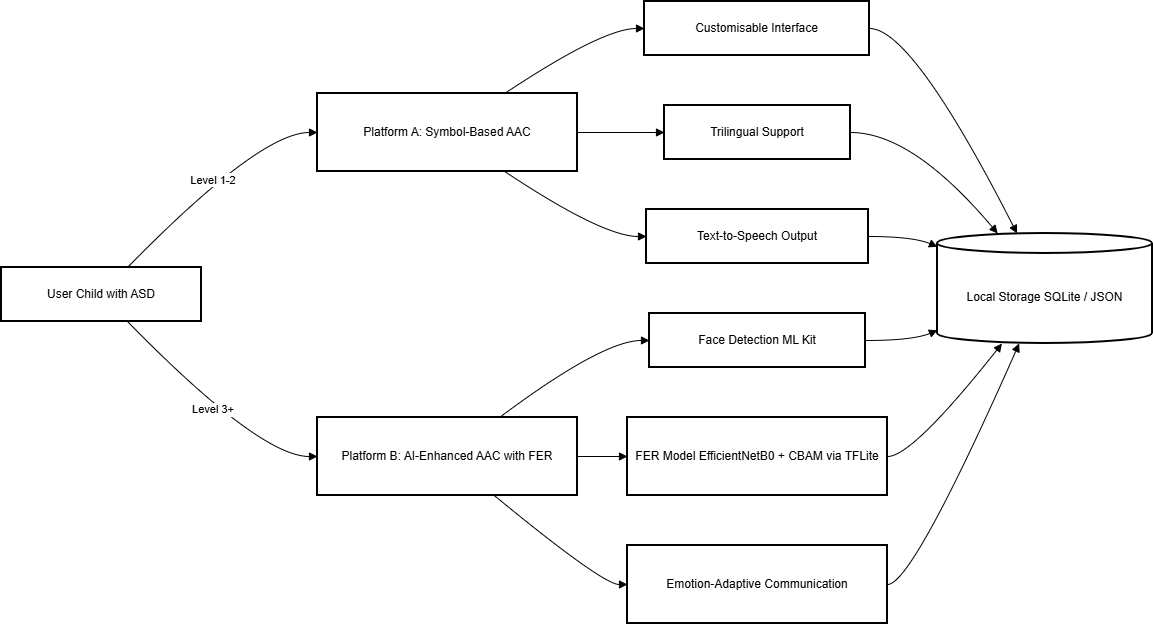

The diagram above was exported from draw.io. Its source (the exported page's mxGraphModel, read from the mxfile embedded in the PNG):
<mxGraphModel dx="1426" dy="841" grid="1" gridSize="10" guides="1" tooltips="1" connect="1" arrows="1" fold="1" page="1" pageScale="1" pageWidth="850" pageHeight="1100" math="0" shadow="0">
  <root>
    <mxCell id="0" />
    <mxCell id="1" parent="0" />
    <mxCell id="iGyK0o9CqeG4aCZI4f1Z-18" parent="1" style="whiteSpace=wrap;strokeWidth=2;" value="User Child with ASD" vertex="1">
      <mxGeometry height="54" width="200" x="20" y="286" as="geometry" />
    </mxCell>
    <mxCell id="iGyK0o9CqeG4aCZI4f1Z-19" parent="1" style="whiteSpace=wrap;strokeWidth=2;" value="Platform A: Symbol-Based AAC" vertex="1">
      <mxGeometry height="78" width="260" x="336" y="112" as="geometry" />
    </mxCell>
    <mxCell id="iGyK0o9CqeG4aCZI4f1Z-20" parent="1" style="whiteSpace=wrap;strokeWidth=2;" value="Platform B: AI-Enhanced AAC with FER" vertex="1">
      <mxGeometry height="78" width="260" x="336" y="436" as="geometry" />
    </mxCell>
    <mxCell id="iGyK0o9CqeG4aCZI4f1Z-21" parent="1" style="whiteSpace=wrap;strokeWidth=2;" value="Customisable Interface" vertex="1">
      <mxGeometry height="54" width="225" x="663" y="20" as="geometry" />
    </mxCell>
    <mxCell id="iGyK0o9CqeG4aCZI4f1Z-22" parent="1" style="whiteSpace=wrap;strokeWidth=2;" value="Trilingual Support" vertex="1">
      <mxGeometry height="54" width="186" x="683" y="124" as="geometry" />
    </mxCell>
    <mxCell id="iGyK0o9CqeG4aCZI4f1Z-23" parent="1" style="whiteSpace=wrap;strokeWidth=2;" value="Text-to-Speech Output" vertex="1">
      <mxGeometry height="54" width="222" x="665" y="228" as="geometry" />
    </mxCell>
    <mxCell id="iGyK0o9CqeG4aCZI4f1Z-24" parent="1" style="whiteSpace=wrap;strokeWidth=2;" value="Face Detection ML Kit" vertex="1">
      <mxGeometry height="54" width="216" x="668" y="332" as="geometry" />
    </mxCell>
    <mxCell id="iGyK0o9CqeG4aCZI4f1Z-25" parent="1" style="whiteSpace=wrap;strokeWidth=2;" value="FER Model EfficientNetB0 + CBAM via TFLite" vertex="1">
      <mxGeometry height="78" width="260" x="646" y="436" as="geometry" />
    </mxCell>
    <mxCell id="iGyK0o9CqeG4aCZI4f1Z-26" parent="1" style="whiteSpace=wrap;strokeWidth=2;" value="Emotion-Adaptive Communication" vertex="1">
      <mxGeometry height="78" width="260" x="646" y="564" as="geometry" />
    </mxCell>
    <mxCell id="iGyK0o9CqeG4aCZI4f1Z-27" parent="1" style="shape=cylinder3;boundedLbl=1;backgroundOutline=1;size=10;strokeWidth=2;whiteSpace=wrap;" value="Local Storage SQLite / JSON" vertex="1">
      <mxGeometry height="110" width="215" x="956" y="252" as="geometry" />
    </mxCell>
    <mxCell id="iGyK0o9CqeG4aCZI4f1Z-28" edge="1" parent="1" source="iGyK0o9CqeG4aCZI4f1Z-18" style="curved=1;startArrow=none;endArrow=block;exitX=0.63;exitY=0;entryX=0;entryY=0.5;rounded=0;" target="iGyK0o9CqeG4aCZI4f1Z-19" value="Level 1-2">
      <mxGeometry relative="1" as="geometry">
        <Array as="points">
          <mxPoint x="278" y="151" />
        </Array>
      </mxGeometry>
    </mxCell>
    <mxCell id="iGyK0o9CqeG4aCZI4f1Z-29" edge="1" parent="1" source="iGyK0o9CqeG4aCZI4f1Z-18" style="curved=1;startArrow=none;endArrow=block;exitX=0.63;exitY=1;entryX=0;entryY=0.5;rounded=0;" target="iGyK0o9CqeG4aCZI4f1Z-20" value="Level 3+">
      <mxGeometry relative="1" as="geometry">
        <Array as="points">
          <mxPoint x="278" y="475" />
        </Array>
      </mxGeometry>
    </mxCell>
    <mxCell id="iGyK0o9CqeG4aCZI4f1Z-30" edge="1" parent="1" source="iGyK0o9CqeG4aCZI4f1Z-19" style="curved=1;startArrow=none;endArrow=block;exitX=0.72;exitY=0;entryX=0;entryY=0.5;rounded=0;" target="iGyK0o9CqeG4aCZI4f1Z-21" value="">
      <mxGeometry relative="1" as="geometry">
        <Array as="points">
          <mxPoint x="621" y="47" />
        </Array>
      </mxGeometry>
    </mxCell>
    <mxCell id="iGyK0o9CqeG4aCZI4f1Z-31" edge="1" parent="1" source="iGyK0o9CqeG4aCZI4f1Z-19" style="curved=1;startArrow=none;endArrow=block;exitX=1;exitY=0.5;entryX=0;entryY=0.5;rounded=0;" target="iGyK0o9CqeG4aCZI4f1Z-22" value="">
      <mxGeometry relative="1" as="geometry">
        <Array as="points" />
      </mxGeometry>
    </mxCell>
    <mxCell id="iGyK0o9CqeG4aCZI4f1Z-32" edge="1" parent="1" source="iGyK0o9CqeG4aCZI4f1Z-19" style="curved=1;startArrow=none;endArrow=block;exitX=0.72;exitY=1;entryX=0;entryY=0.5;rounded=0;" target="iGyK0o9CqeG4aCZI4f1Z-23" value="">
      <mxGeometry relative="1" as="geometry">
        <Array as="points">
          <mxPoint x="621" y="255" />
        </Array>
      </mxGeometry>
    </mxCell>
    <mxCell id="iGyK0o9CqeG4aCZI4f1Z-33" edge="1" parent="1" source="iGyK0o9CqeG4aCZI4f1Z-20" style="curved=1;startArrow=none;endArrow=block;exitX=0.7;exitY=0;entryX=0;entryY=0.5;rounded=0;" target="iGyK0o9CqeG4aCZI4f1Z-24" value="">
      <mxGeometry relative="1" as="geometry">
        <Array as="points">
          <mxPoint x="621" y="359" />
        </Array>
      </mxGeometry>
    </mxCell>
    <mxCell id="iGyK0o9CqeG4aCZI4f1Z-34" edge="1" parent="1" source="iGyK0o9CqeG4aCZI4f1Z-20" style="curved=1;startArrow=none;endArrow=block;exitX=1;exitY=0.5;entryX=0;entryY=0.5;rounded=0;" target="iGyK0o9CqeG4aCZI4f1Z-25" value="">
      <mxGeometry relative="1" as="geometry">
        <Array as="points" />
      </mxGeometry>
    </mxCell>
    <mxCell id="iGyK0o9CqeG4aCZI4f1Z-35" edge="1" parent="1" source="iGyK0o9CqeG4aCZI4f1Z-20" style="curved=1;startArrow=none;endArrow=block;exitX=0.68;exitY=1;entryX=0;entryY=0.5;rounded=0;" target="iGyK0o9CqeG4aCZI4f1Z-26" value="">
      <mxGeometry relative="1" as="geometry">
        <Array as="points">
          <mxPoint x="621" y="603" />
        </Array>
      </mxGeometry>
    </mxCell>
    <mxCell id="iGyK0o9CqeG4aCZI4f1Z-36" edge="1" parent="1" source="iGyK0o9CqeG4aCZI4f1Z-21" style="curved=1;startArrow=none;endArrow=block;exitX=1;exitY=0.5;entryX=0.37;entryY=0;rounded=0;" target="iGyK0o9CqeG4aCZI4f1Z-27" value="">
      <mxGeometry relative="1" as="geometry">
        <Array as="points">
          <mxPoint x="931" y="47" />
        </Array>
      </mxGeometry>
    </mxCell>
    <mxCell id="iGyK0o9CqeG4aCZI4f1Z-37" edge="1" parent="1" source="iGyK0o9CqeG4aCZI4f1Z-22" style="curved=1;startArrow=none;endArrow=block;exitX=1;exitY=0.5;entryX=0.28;entryY=0;rounded=0;" target="iGyK0o9CqeG4aCZI4f1Z-27" value="">
      <mxGeometry relative="1" as="geometry">
        <Array as="points">
          <mxPoint x="931" y="151" />
        </Array>
      </mxGeometry>
    </mxCell>
    <mxCell id="iGyK0o9CqeG4aCZI4f1Z-38" edge="1" parent="1" source="iGyK0o9CqeG4aCZI4f1Z-23" style="curved=1;startArrow=none;endArrow=block;exitX=1;exitY=0.5;entryX=0;entryY=0.12;rounded=0;" target="iGyK0o9CqeG4aCZI4f1Z-27" value="">
      <mxGeometry relative="1" as="geometry">
        <Array as="points">
          <mxPoint x="931" y="255" />
        </Array>
      </mxGeometry>
    </mxCell>
    <mxCell id="iGyK0o9CqeG4aCZI4f1Z-39" edge="1" parent="1" source="iGyK0o9CqeG4aCZI4f1Z-24" style="curved=1;startArrow=none;endArrow=block;exitX=1;exitY=0.5;entryX=0;entryY=0.88;rounded=0;" target="iGyK0o9CqeG4aCZI4f1Z-27" value="">
      <mxGeometry relative="1" as="geometry">
        <Array as="points">
          <mxPoint x="931" y="359" />
        </Array>
      </mxGeometry>
    </mxCell>
    <mxCell id="iGyK0o9CqeG4aCZI4f1Z-40" edge="1" parent="1" source="iGyK0o9CqeG4aCZI4f1Z-25" style="curved=1;startArrow=none;endArrow=block;exitX=1;exitY=0.5;entryX=0.3;entryY=1;rounded=0;" target="iGyK0o9CqeG4aCZI4f1Z-27" value="">
      <mxGeometry relative="1" as="geometry">
        <Array as="points">
          <mxPoint x="931" y="475" />
        </Array>
      </mxGeometry>
    </mxCell>
    <mxCell id="iGyK0o9CqeG4aCZI4f1Z-41" edge="1" parent="1" source="iGyK0o9CqeG4aCZI4f1Z-26" style="curved=1;startArrow=none;endArrow=block;exitX=1;exitY=0.5;entryX=0.38;entryY=1;rounded=0;" target="iGyK0o9CqeG4aCZI4f1Z-27" value="">
      <mxGeometry relative="1" as="geometry">
        <Array as="points">
          <mxPoint x="931" y="603" />
        </Array>
      </mxGeometry>
    </mxCell>
  </root>
</mxGraphModel>